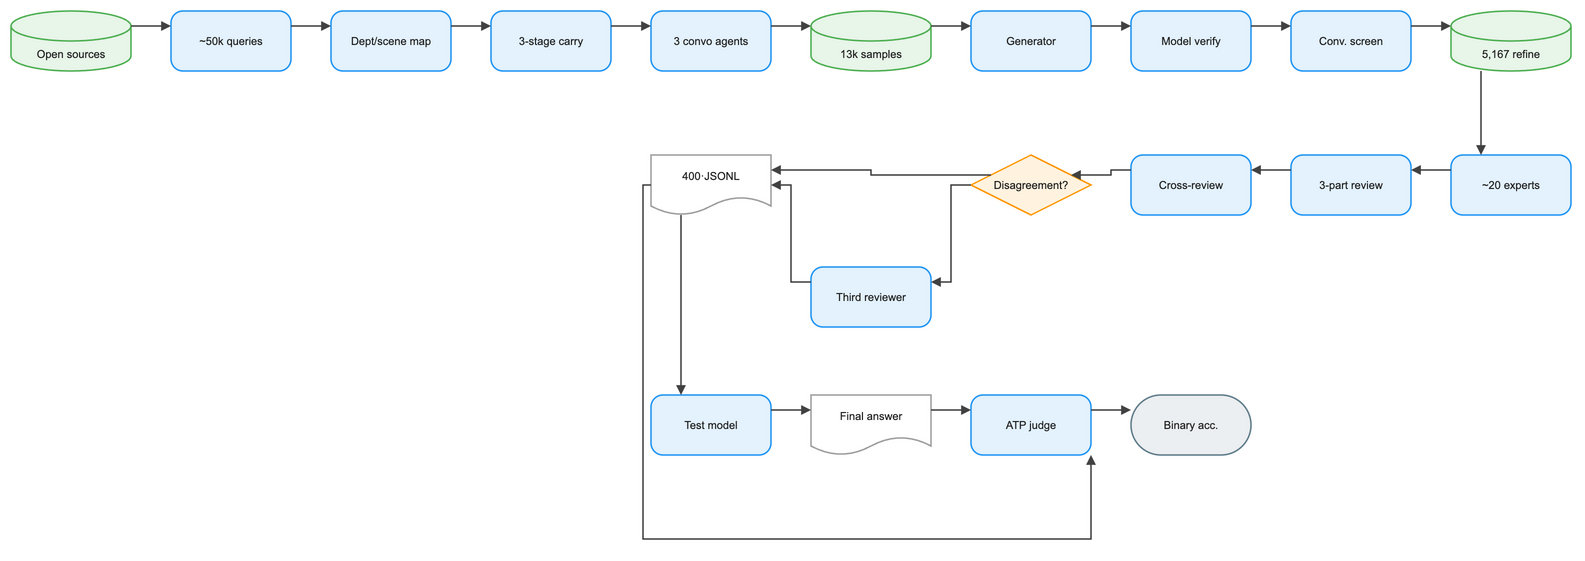

The diagram above was exported from draw.io. Its source (the exported page's mxGraphModel, read from the mxfile embedded in the PNG):
<mxGraphModel dx="1120" dy="720" grid="1" gridSize="8" guides="1" tooltips="1" connect="1" arrows="1" fold="1" page="1" pageScale="1" pageWidth="1616" pageHeight="528" math="1" background="#FFFFFF">
  <root>
    <mxCell id="0" />
    <mxCell id="1" parent="0" />
    <mxCell id="2" value="Open sources" style="shape=cylinder3;boundedLbl=1;backgroundOutline=1;size=15;html=1;whiteSpace=wrap;fillColor=#E8F5E9;strokeColor=#4CAF50;strokeWidth=1.5;fontColor=#212121;fontSize=11;fontFamily=Arial, Helvetica, sans-serif;verticalAlign=middle;align=center" vertex="1" parent="1">
      <mxGeometry x="-24" y="0" width="120" height="60" as="geometry" />
    </mxCell>
    <mxCell id="3" value="~50k queries" style="rounded=1;arcSize=20;html=1;whiteSpace=wrap;fillColor=#E3F2FD;strokeColor=#2196F3;strokeWidth=1.5;fontColor=#212121;fontSize=11;fontFamily=Arial, Helvetica, sans-serif;verticalAlign=middle;align=center" vertex="1" parent="1">
      <mxGeometry x="136" y="0" width="120" height="60" as="geometry" />
    </mxCell>
    <mxCell id="4" value="Dept/scene map" style="rounded=1;arcSize=20;html=1;whiteSpace=wrap;fillColor=#E3F2FD;strokeColor=#2196F3;strokeWidth=1.5;fontColor=#212121;fontSize=11;fontFamily=Arial, Helvetica, sans-serif;verticalAlign=middle;align=center" vertex="1" parent="1">
      <mxGeometry x="296" y="0" width="120" height="60" as="geometry" />
    </mxCell>
    <mxCell id="5" value="3-stage carry" style="rounded=1;arcSize=20;html=1;whiteSpace=wrap;fillColor=#E3F2FD;strokeColor=#2196F3;strokeWidth=1.5;fontColor=#212121;fontSize=11;fontFamily=Arial, Helvetica, sans-serif;verticalAlign=middle;align=center" vertex="1" parent="1">
      <mxGeometry x="456" y="0" width="120" height="60" as="geometry" />
    </mxCell>
    <mxCell id="6" value="3 convo agents" style="rounded=1;arcSize=20;html=1;whiteSpace=wrap;fillColor=#E3F2FD;strokeColor=#2196F3;strokeWidth=1.5;fontColor=#212121;fontSize=11;fontFamily=Arial, Helvetica, sans-serif;verticalAlign=middle;align=center" vertex="1" parent="1">
      <mxGeometry x="616" y="0" width="120" height="60" as="geometry" />
    </mxCell>
    <mxCell id="7" value="13k samples" style="shape=cylinder3;boundedLbl=1;backgroundOutline=1;size=15;html=1;whiteSpace=wrap;fillColor=#E8F5E9;strokeColor=#4CAF50;strokeWidth=1.5;fontColor=#212121;fontSize=11;fontFamily=Arial, Helvetica, sans-serif;verticalAlign=middle;align=center" vertex="1" parent="1">
      <mxGeometry x="776" y="0" width="120" height="60" as="geometry" />
    </mxCell>
    <mxCell id="8" value="Generator" style="rounded=1;arcSize=20;html=1;whiteSpace=wrap;fillColor=#E3F2FD;strokeColor=#2196F3;strokeWidth=1.5;fontColor=#212121;fontSize=11;fontFamily=Arial, Helvetica, sans-serif;verticalAlign=middle;align=center" vertex="1" parent="1">
      <mxGeometry x="936" y="0" width="120" height="60" as="geometry" />
    </mxCell>
    <mxCell id="9" value="Model verify" style="rounded=1;arcSize=20;html=1;whiteSpace=wrap;fillColor=#E3F2FD;strokeColor=#2196F3;strokeWidth=1.5;fontColor=#212121;fontSize=11;fontFamily=Arial, Helvetica, sans-serif;verticalAlign=middle;align=center" vertex="1" parent="1">
      <mxGeometry x="1096" y="0" width="120" height="60" as="geometry" />
    </mxCell>
    <mxCell id="10" value="5,167 refine" style="shape=cylinder3;boundedLbl=1;backgroundOutline=1;size=15;html=1;whiteSpace=wrap;fillColor=#E8F5E9;strokeColor=#4CAF50;strokeWidth=1.5;fontColor=#212121;fontSize=11;fontFamily=Arial, Helvetica, sans-serif;verticalAlign=middle;align=center" vertex="1" parent="1">
      <mxGeometry x="1416" y="0" width="120" height="60" as="geometry" />
    </mxCell>
    <mxCell id="11" value="Conv. screen" style="rounded=1;arcSize=20;html=1;whiteSpace=wrap;fillColor=#E3F2FD;strokeColor=#2196F3;strokeWidth=1.5;fontColor=#212121;fontSize=11;fontFamily=Arial, Helvetica, sans-serif;verticalAlign=middle;align=center" vertex="1" parent="1">
      <mxGeometry x="1256" y="0" width="120" height="60" as="geometry" />
    </mxCell>
    <mxCell id="12" value="~20 experts" style="rounded=1;arcSize=20;html=1;whiteSpace=wrap;fillColor=#E3F2FD;strokeColor=#2196F3;strokeWidth=1.5;fontColor=#212121;fontSize=11;fontFamily=Arial, Helvetica, sans-serif;verticalAlign=middle;align=center" vertex="1" parent="1">
      <mxGeometry x="1416" y="144" width="120" height="60" as="geometry" />
    </mxCell>
    <mxCell id="13" value="3-part review" style="rounded=1;arcSize=20;html=1;whiteSpace=wrap;fillColor=#E3F2FD;strokeColor=#2196F3;strokeWidth=1.5;fontColor=#212121;fontSize=11;fontFamily=Arial, Helvetica, sans-serif;verticalAlign=middle;align=center" vertex="1" parent="1">
      <mxGeometry x="1256" y="144" width="120" height="60" as="geometry" />
    </mxCell>
    <mxCell id="14" value="Cross-review" style="rounded=1;arcSize=20;html=1;whiteSpace=wrap;fillColor=#E3F2FD;strokeColor=#2196F3;strokeWidth=1.5;fontColor=#212121;fontSize=11;fontFamily=Arial, Helvetica, sans-serif;verticalAlign=middle;align=center" vertex="1" parent="1">
      <mxGeometry x="1096" y="144" width="120" height="60" as="geometry" />
    </mxCell>
    <mxCell id="15" value="Disagreement?" style="rhombus;html=1;whiteSpace=wrap;fillColor=#FFF3E0;strokeColor=#FF9800;strokeWidth=1.5;fontColor=#212121;fontSize=11;fontFamily=Arial, Helvetica, sans-serif;verticalAlign=middle;align=center" vertex="1" parent="1">
      <mxGeometry x="936" y="144" width="120" height="60" as="geometry" />
    </mxCell>
    <mxCell id="16" value="Third reviewer" style="rounded=1;arcSize=20;html=1;whiteSpace=wrap;fillColor=#E3F2FD;strokeColor=#2196F3;strokeWidth=1.5;fontColor=#212121;fontSize=11;fontFamily=Arial, Helvetica, sans-serif;verticalAlign=middle;align=center" vertex="1" parent="1">
      <mxGeometry x="776" y="256" width="120" height="60" as="geometry" />
    </mxCell>
    <mxCell id="17" value="400·JSONL" style="shape=document;boundedLbl=1;html=1;whiteSpace=wrap;fillColor=#FFFFFF;strokeColor=#9E9E9E;strokeWidth=1.5;fontColor=#212121;fontSize=11;fontFamily=Arial, Helvetica, sans-serif;verticalAlign=middle;align=center" vertex="1" parent="1">
      <mxGeometry x="616" y="144" width="120" height="60" as="geometry" />
    </mxCell>
    <mxCell id="18" value="Test model" style="rounded=1;arcSize=20;html=1;whiteSpace=wrap;fillColor=#E3F2FD;strokeColor=#2196F3;strokeWidth=1.5;fontColor=#212121;fontSize=11;fontFamily=Arial, Helvetica, sans-serif;verticalAlign=middle;align=center" vertex="1" parent="1">
      <mxGeometry x="616" y="384" width="120" height="60" as="geometry" />
    </mxCell>
    <mxCell id="19" value="Final answer" style="shape=document;boundedLbl=1;html=1;whiteSpace=wrap;fillColor=#FFFFFF;strokeColor=#9E9E9E;strokeWidth=1.5;fontColor=#212121;fontSize=11;fontFamily=Arial, Helvetica, sans-serif;verticalAlign=middle;align=center" vertex="1" parent="1">
      <mxGeometry x="776" y="384" width="120" height="60" as="geometry" />
    </mxCell>
    <mxCell id="20" value="ATP judge" style="rounded=1;arcSize=20;html=1;whiteSpace=wrap;fillColor=#E3F2FD;strokeColor=#2196F3;strokeWidth=1.5;fontColor=#212121;fontSize=11;fontFamily=Arial, Helvetica, sans-serif;verticalAlign=middle;align=center" vertex="1" parent="1">
      <mxGeometry x="936" y="384" width="120" height="60" as="geometry" />
    </mxCell>
    <mxCell id="21" value="Binary acc." style="rounded=1;arcSize=50;html=1;whiteSpace=wrap;fillColor=#ECEFF1;strokeColor=#607D8B;strokeWidth=1.5;fontColor=#212121;fontSize=11;fontFamily=Arial, Helvetica, sans-serif;verticalAlign=middle;align=center" vertex="1" parent="1">
      <mxGeometry x="1096" y="384" width="120" height="60" as="geometry" />
    </mxCell>
    <mxCell id="22" value="" style="edgeStyle=orthogonalEdgeStyle;rounded=0;orthogonalLoop=1;jettySize=auto;html=1;strokeColor=#424242;strokeWidth=1.5;endArrow=block;endFill=1;exitX=1;exitY=0.25;exitDx=0;exitDy=0;entryX=0;entryY=0.25;entryDx=0;entryDy=0;jumpStyle=arc;jumpSize=8" edge="1" parent="1" source="2" target="3">
      <mxGeometry relative="1" as="geometry" />
    </mxCell>
    <mxCell id="23" value="" style="edgeStyle=orthogonalEdgeStyle;rounded=0;orthogonalLoop=1;jettySize=auto;html=1;strokeColor=#424242;strokeWidth=1.5;endArrow=block;endFill=1;exitX=1;exitY=0.25;exitDx=0;exitDy=0;entryX=0;entryY=0.25;entryDx=0;entryDy=0;jumpStyle=arc;jumpSize=8" edge="1" parent="1" source="3" target="4">
      <mxGeometry relative="1" as="geometry" />
    </mxCell>
    <mxCell id="24" value="" style="edgeStyle=orthogonalEdgeStyle;rounded=0;orthogonalLoop=1;jettySize=auto;html=1;strokeColor=#424242;strokeWidth=1.5;endArrow=block;endFill=1;exitX=1;exitY=0.25;exitDx=0;exitDy=0;entryX=0;entryY=0.25;entryDx=0;entryDy=0;jumpStyle=arc;jumpSize=8" edge="1" parent="1" source="4" target="5">
      <mxGeometry relative="1" as="geometry" />
    </mxCell>
    <mxCell id="25" value="" style="edgeStyle=orthogonalEdgeStyle;rounded=0;orthogonalLoop=1;jettySize=auto;html=1;strokeColor=#424242;strokeWidth=1.5;endArrow=block;endFill=1;exitX=1;exitY=0.25;exitDx=0;exitDy=0;entryX=0;entryY=0.25;entryDx=0;entryDy=0;jumpStyle=arc;jumpSize=8" edge="1" parent="1" source="5" target="6">
      <mxGeometry relative="1" as="geometry" />
    </mxCell>
    <mxCell id="26" value="" style="edgeStyle=orthogonalEdgeStyle;rounded=0;orthogonalLoop=1;jettySize=auto;html=1;strokeColor=#424242;strokeWidth=1.5;endArrow=block;endFill=1;exitX=1;exitY=0.25;exitDx=0;exitDy=0;entryX=0;entryY=0.25;entryDx=0;entryDy=0;jumpStyle=arc;jumpSize=8" edge="1" parent="1" source="6" target="7">
      <mxGeometry relative="1" as="geometry" />
    </mxCell>
    <mxCell id="27" value="" style="edgeStyle=orthogonalEdgeStyle;rounded=0;orthogonalLoop=1;jettySize=auto;html=1;strokeColor=#424242;strokeWidth=1.5;endArrow=block;endFill=1;exitX=1;exitY=0.25;exitDx=0;exitDy=0;entryX=0;entryY=0.25;entryDx=0;entryDy=0;jumpStyle=arc;jumpSize=8" edge="1" parent="1" source="7" target="8">
      <mxGeometry relative="1" as="geometry" />
    </mxCell>
    <mxCell id="28" value="" style="edgeStyle=orthogonalEdgeStyle;rounded=0;orthogonalLoop=1;jettySize=auto;html=1;strokeColor=#424242;strokeWidth=1.5;endArrow=block;endFill=1;exitX=1;exitY=0.25;exitDx=0;exitDy=0;entryX=0;entryY=0.25;entryDx=0;entryDy=0;jumpStyle=arc;jumpSize=8" edge="1" parent="1" source="8" target="9">
      <mxGeometry relative="1" as="geometry" />
    </mxCell>
    <mxCell id="29" value="" style="edgeStyle=orthogonalEdgeStyle;rounded=0;orthogonalLoop=1;jettySize=auto;html=1;strokeColor=#424242;strokeWidth=1.5;endArrow=block;endFill=1;exitX=1;exitY=0.25;exitDx=0;exitDy=0;entryX=0;entryY=0.25;entryDx=0;entryDy=0;jumpStyle=arc;jumpSize=8" edge="1" parent="1" source="9" target="11">
      <mxGeometry relative="1" as="geometry" />
    </mxCell>
    <mxCell id="30" value="" style="edgeStyle=orthogonalEdgeStyle;rounded=0;orthogonalLoop=1;jettySize=auto;html=1;strokeColor=#424242;strokeWidth=1.5;endArrow=block;endFill=1;exitX=1;exitY=0.25;exitDx=0;exitDy=0;entryX=0;entryY=0.25;entryDx=0;entryDy=0;jumpStyle=arc;jumpSize=8" edge="1" parent="1" source="11" target="10">
      <mxGeometry relative="1" as="geometry" />
    </mxCell>
    <mxCell id="31" value="" style="edgeStyle=orthogonalEdgeStyle;rounded=0;orthogonalLoop=1;jettySize=auto;html=1;strokeColor=#424242;strokeWidth=1.5;endArrow=block;endFill=1;exitX=0.25;exitY=1;exitDx=0;exitDy=0;entryX=0.25;entryY=0;entryDx=0;entryDy=0;jumpStyle=arc;jumpSize=8" edge="1" parent="1" source="10" target="12">
      <mxGeometry relative="1" as="geometry" />
    </mxCell>
    <mxCell id="32" value="" style="edgeStyle=orthogonalEdgeStyle;rounded=0;orthogonalLoop=1;jettySize=auto;html=1;strokeColor=#424242;strokeWidth=1.5;endArrow=block;endFill=1;exitX=0;exitY=0.25;exitDx=0;exitDy=0;entryX=1;entryY=0.25;entryDx=0;entryDy=0;jumpStyle=arc;jumpSize=8" edge="1" parent="1" source="12" target="13">
      <mxGeometry relative="1" as="geometry" />
    </mxCell>
    <mxCell id="33" value="" style="edgeStyle=orthogonalEdgeStyle;rounded=0;orthogonalLoop=1;jettySize=auto;html=1;strokeColor=#424242;strokeWidth=1.5;endArrow=block;endFill=1;exitX=0;exitY=0.25;exitDx=0;exitDy=0;entryX=1;entryY=0.25;entryDx=0;entryDy=0;jumpStyle=arc;jumpSize=8" edge="1" parent="1" source="13" target="14">
      <mxGeometry relative="1" as="geometry" />
    </mxCell>
    <mxCell id="34" value="" style="edgeStyle=orthogonalEdgeStyle;rounded=0;orthogonalLoop=1;jettySize=auto;html=1;strokeColor=#424242;strokeWidth=1.5;endArrow=block;endFill=1;exitX=0;exitY=0.25;exitDx=0;exitDy=0;entryX=1;entryY=0.25;entryDx=0;entryDy=0;jumpStyle=arc;jumpSize=8" edge="1" parent="1" source="14" target="15">
      <mxGeometry relative="1" as="geometry" />
    </mxCell>
    <mxCell id="35" value="" style="edgeStyle=orthogonalEdgeStyle;rounded=0;orthogonalLoop=1;jettySize=auto;html=1;strokeColor=#424242;strokeWidth=1.5;endArrow=block;endFill=1;exitX=0;exitY=0.25;exitDx=0;exitDy=0;entryX=1;entryY=0.25;entryDx=0;entryDy=0;jumpStyle=arc;jumpSize=8" edge="1" parent="1" source="15" target="17">
      <mxGeometry relative="1" as="geometry" />
    </mxCell>
    <mxCell id="36" value="" style="edgeStyle=orthogonalEdgeStyle;rounded=0;orthogonalLoop=1;jettySize=auto;html=1;strokeColor=#424242;strokeWidth=1.5;endArrow=block;endFill=1;exitX=0;exitY=0.5;exitDx=0;exitDy=0;entryX=1;entryY=0.25;entryDx=0;entryDy=0;jumpStyle=arc;jumpSize=8" edge="1" parent="1" source="15" target="16">
      <mxGeometry relative="1" as="geometry" />
    </mxCell>
    <mxCell id="37" value="" style="edgeStyle=orthogonalEdgeStyle;rounded=0;orthogonalLoop=1;jettySize=auto;html=1;strokeColor=#424242;strokeWidth=1.5;endArrow=block;endFill=1;exitX=0;exitY=0.25;exitDx=0;exitDy=0;entryX=1;entryY=0.5;entryDx=0;entryDy=0;jumpStyle=arc;jumpSize=8" edge="1" parent="1" source="16" target="17">
      <mxGeometry relative="1" as="geometry" />
    </mxCell>
    <mxCell id="38" value="" style="edgeStyle=orthogonalEdgeStyle;rounded=0;orthogonalLoop=1;jettySize=auto;html=1;strokeColor=#424242;strokeWidth=1.5;endArrow=block;endFill=1;exitX=0.25;exitY=1;exitDx=0;exitDy=0;entryX=0.25;entryY=0;entryDx=0;entryDy=0;jumpStyle=arc;jumpSize=8" edge="1" parent="1" source="17" target="18">
      <mxGeometry relative="1" as="geometry" />
    </mxCell>
    <mxCell id="39" value="" style="edgeStyle=orthogonalEdgeStyle;rounded=0;orthogonalLoop=1;jettySize=auto;html=1;strokeColor=#424242;strokeWidth=1.5;endArrow=block;endFill=1;exitX=1;exitY=0.25;exitDx=0;exitDy=0;entryX=0;entryY=0.25;entryDx=0;entryDy=0;jumpStyle=arc;jumpSize=8" edge="1" parent="1" source="18" target="19">
      <mxGeometry relative="1" as="geometry" />
    </mxCell>
    <mxCell id="40" value="" style="edgeStyle=orthogonalEdgeStyle;rounded=0;orthogonalLoop=1;jettySize=auto;html=1;strokeColor=#424242;strokeWidth=1.5;endArrow=block;endFill=1;exitX=1;exitY=0.25;exitDx=0;exitDy=0;entryX=0;entryY=0.25;entryDx=0;entryDy=0;jumpStyle=arc;jumpSize=8" edge="1" parent="1" source="19" target="20">
      <mxGeometry relative="1" as="geometry" />
    </mxCell>
    <mxCell id="41" value="" style="edgeStyle=orthogonalEdgeStyle;rounded=0;orthogonalLoop=1;jettySize=auto;html=1;strokeColor=#424242;strokeWidth=1.5;endArrow=block;endFill=1;jumpStyle=arc;jumpSize=8" edge="1" parent="1" source="17" target="20">
      <mxGeometry relative="1" as="geometry">
        <Array as="points">
          <mxPoint x="608" y="528" />
          <mxPoint x="1056" y="528" />
        </Array>
      </mxGeometry>
    </mxCell>
    <mxCell id="42" value="" style="edgeStyle=orthogonalEdgeStyle;rounded=0;orthogonalLoop=1;jettySize=auto;html=1;strokeColor=#424242;strokeWidth=1.5;endArrow=block;endFill=1;exitX=1;exitY=0.25;exitDx=0;exitDy=0;entryX=0;entryY=0.25;entryDx=0;entryDy=0;jumpStyle=arc;jumpSize=8" edge="1" parent="1" source="20" target="21">
      <mxGeometry relative="1" as="geometry" />
    </mxCell>
  </root>
</mxGraphModel>